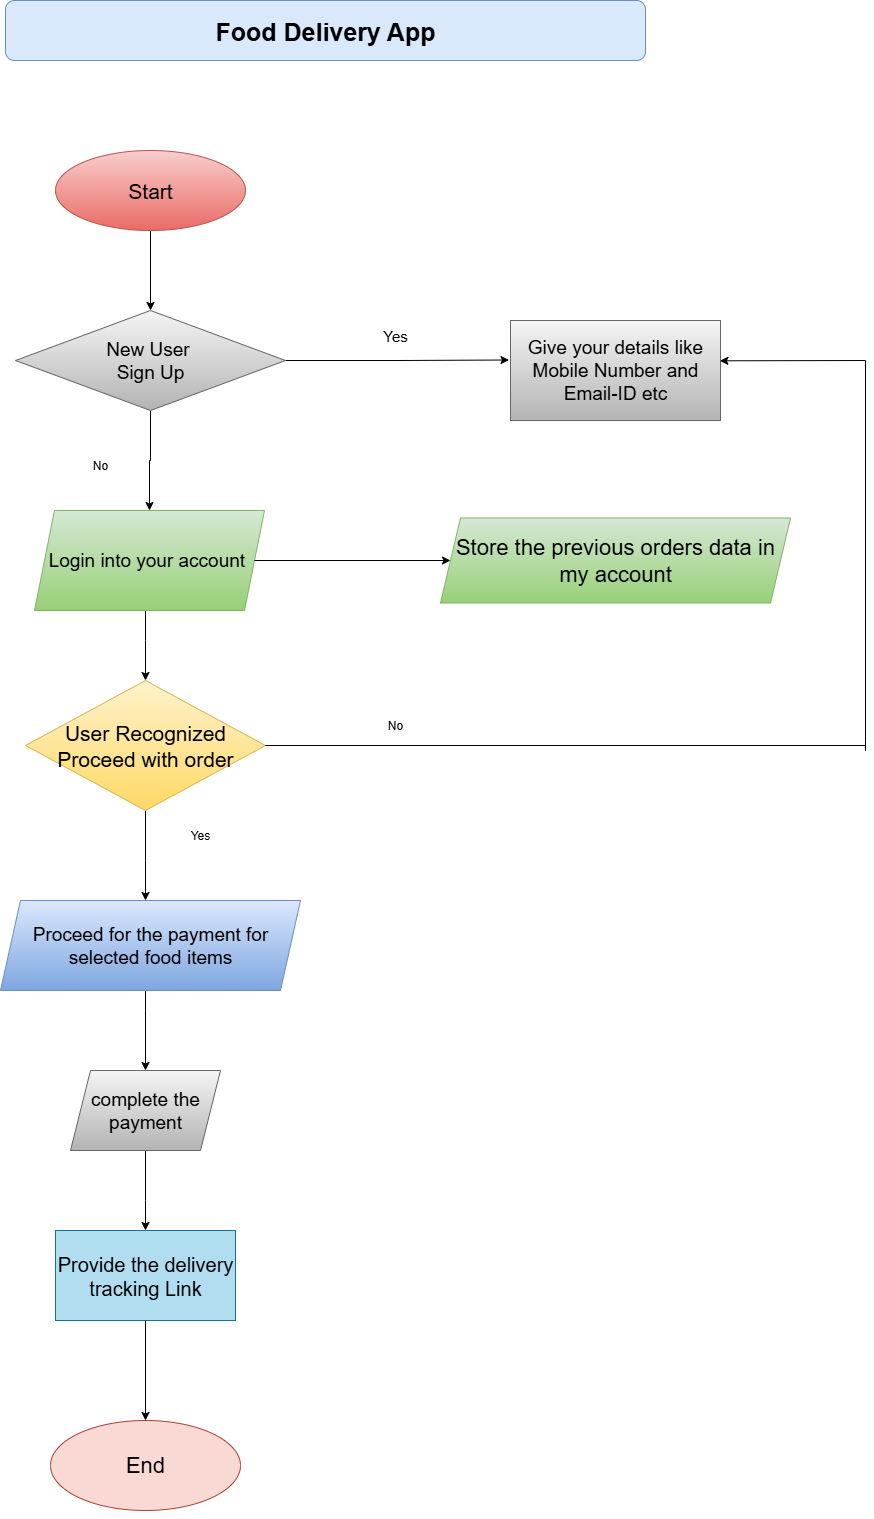

The diagram above was exported from draw.io. Its source (the exported page's mxGraphModel, read from the mxfile embedded in the PNG):
<mxGraphModel dx="3740" dy="3004" grid="1" gridSize="10" guides="1" tooltips="1" connect="1" arrows="1" fold="1" page="1" pageScale="1" pageWidth="850" pageHeight="1100" math="0" shadow="0">
  <root>
    <mxCell id="0" />
    <mxCell id="1" parent="0" />
    <mxCell id="RWts5pvBdmRwga2rWbew-13" value="" style="edgeStyle=orthogonalEdgeStyle;rounded=0;orthogonalLoop=1;jettySize=auto;html=1;" edge="1" parent="1" source="RWts5pvBdmRwga2rWbew-1" target="RWts5pvBdmRwga2rWbew-2">
      <mxGeometry relative="1" as="geometry" />
    </mxCell>
    <mxCell id="RWts5pvBdmRwga2rWbew-1" value="&lt;font style=&quot;font-size: 21px;&quot;&gt;Start&lt;/font&gt;" style="ellipse;whiteSpace=wrap;html=1;fillColor=#f8cecc;strokeColor=#b85450;gradientColor=#ea6b66;" vertex="1" parent="1">
      <mxGeometry x="310" y="90" width="190" height="80" as="geometry" />
    </mxCell>
    <mxCell id="RWts5pvBdmRwga2rWbew-12" value="" style="edgeStyle=orthogonalEdgeStyle;rounded=0;orthogonalLoop=1;jettySize=auto;html=1;entryX=-0.007;entryY=0.395;entryDx=0;entryDy=0;entryPerimeter=0;" edge="1" parent="1" source="RWts5pvBdmRwga2rWbew-2" target="RWts5pvBdmRwga2rWbew-9">
      <mxGeometry relative="1" as="geometry">
        <mxPoint x="715" y="300" as="targetPoint" />
      </mxGeometry>
    </mxCell>
    <mxCell id="RWts5pvBdmRwga2rWbew-14" value="" style="edgeStyle=orthogonalEdgeStyle;rounded=0;orthogonalLoop=1;jettySize=auto;html=1;" edge="1" parent="1" source="RWts5pvBdmRwga2rWbew-2" target="RWts5pvBdmRwga2rWbew-3">
      <mxGeometry relative="1" as="geometry" />
    </mxCell>
    <mxCell id="RWts5pvBdmRwga2rWbew-2" value="&lt;font style=&quot;font-size: 19px;&quot;&gt;New User&amp;nbsp;&lt;br&gt;Sign Up&lt;/font&gt;" style="rhombus;whiteSpace=wrap;html=1;fillColor=#f5f5f5;gradientColor=#b3b3b3;strokeColor=#666666;" vertex="1" parent="1">
      <mxGeometry x="270" y="250" width="270" height="100" as="geometry" />
    </mxCell>
    <mxCell id="RWts5pvBdmRwga2rWbew-15" value="" style="edgeStyle=orthogonalEdgeStyle;rounded=0;orthogonalLoop=1;jettySize=auto;html=1;" edge="1" parent="1" source="RWts5pvBdmRwga2rWbew-3" target="RWts5pvBdmRwga2rWbew-4">
      <mxGeometry relative="1" as="geometry">
        <Array as="points">
          <mxPoint x="400" y="580" />
          <mxPoint x="400" y="580" />
        </Array>
      </mxGeometry>
    </mxCell>
    <mxCell id="RWts5pvBdmRwga2rWbew-3" value="&lt;font style=&quot;font-size: 19px;&quot;&gt;Login into your account&amp;nbsp;&lt;/font&gt;" style="shape=parallelogram;perimeter=parallelogramPerimeter;whiteSpace=wrap;html=1;fixedSize=1;fillColor=#d5e8d4;gradientColor=#97d077;strokeColor=#82b366;" vertex="1" parent="1">
      <mxGeometry x="289" y="450" width="230" height="100" as="geometry" />
    </mxCell>
    <mxCell id="RWts5pvBdmRwga2rWbew-16" value="" style="edgeStyle=orthogonalEdgeStyle;rounded=0;orthogonalLoop=1;jettySize=auto;html=1;" edge="1" parent="1" source="RWts5pvBdmRwga2rWbew-4" target="RWts5pvBdmRwga2rWbew-5">
      <mxGeometry relative="1" as="geometry">
        <Array as="points">
          <mxPoint x="400" y="800" />
          <mxPoint x="400" y="800" />
        </Array>
      </mxGeometry>
    </mxCell>
    <mxCell id="RWts5pvBdmRwga2rWbew-4" value="&lt;font style=&quot;font-size: 21px;&quot;&gt;User Recognized Proceed with order&lt;/font&gt;" style="rhombus;whiteSpace=wrap;html=1;fillColor=#fff2cc;gradientColor=#ffd966;strokeColor=#d6b656;" vertex="1" parent="1">
      <mxGeometry x="280" y="620" width="240" height="130" as="geometry" />
    </mxCell>
    <mxCell id="RWts5pvBdmRwga2rWbew-17" value="" style="edgeStyle=orthogonalEdgeStyle;rounded=0;orthogonalLoop=1;jettySize=auto;html=1;" edge="1" parent="1" source="RWts5pvBdmRwga2rWbew-5" target="RWts5pvBdmRwga2rWbew-6">
      <mxGeometry relative="1" as="geometry">
        <Array as="points">
          <mxPoint x="400" y="950" />
          <mxPoint x="400" y="950" />
        </Array>
      </mxGeometry>
    </mxCell>
    <mxCell id="RWts5pvBdmRwga2rWbew-5" value="&lt;font style=&quot;font-size: 19px;&quot;&gt;Proceed for the payment for selected food items&lt;/font&gt;" style="shape=parallelogram;perimeter=parallelogramPerimeter;whiteSpace=wrap;html=1;fixedSize=1;fillColor=#dae8fc;gradientColor=#7ea6e0;strokeColor=#6c8ebf;" vertex="1" parent="1">
      <mxGeometry x="255" y="840" width="300" height="90" as="geometry" />
    </mxCell>
    <mxCell id="RWts5pvBdmRwga2rWbew-18" value="" style="edgeStyle=orthogonalEdgeStyle;rounded=0;orthogonalLoop=1;jettySize=auto;html=1;" edge="1" parent="1" source="RWts5pvBdmRwga2rWbew-6" target="RWts5pvBdmRwga2rWbew-7">
      <mxGeometry relative="1" as="geometry">
        <Array as="points">
          <mxPoint x="400" y="1140" />
          <mxPoint x="400" y="1140" />
        </Array>
      </mxGeometry>
    </mxCell>
    <mxCell id="RWts5pvBdmRwga2rWbew-6" value="&lt;font style=&quot;font-size: 19px;&quot;&gt;complete the payment&lt;/font&gt;" style="shape=parallelogram;perimeter=parallelogramPerimeter;whiteSpace=wrap;html=1;fixedSize=1;fillColor=#f5f5f5;gradientColor=#b3b3b3;strokeColor=#666666;" vertex="1" parent="1">
      <mxGeometry x="325" y="1010" width="150" height="80" as="geometry" />
    </mxCell>
    <mxCell id="RWts5pvBdmRwga2rWbew-7" value="&lt;font style=&quot;font-size: 20px;&quot;&gt;Provide the delivery tracking Link&lt;/font&gt;" style="rounded=0;whiteSpace=wrap;html=1;fillColor=#b1ddf0;strokeColor=#10739e;" vertex="1" parent="1">
      <mxGeometry x="310" y="1170" width="180" height="90" as="geometry" />
    </mxCell>
    <mxCell id="RWts5pvBdmRwga2rWbew-9" value="&lt;font style=&quot;font-size: 19px;&quot;&gt;Give your details like Mobile Number and Email-ID etc&lt;/font&gt;" style="rounded=0;whiteSpace=wrap;html=1;fillColor=#f5f5f5;gradientColor=#b3b3b3;strokeColor=#666666;" vertex="1" parent="1">
      <mxGeometry x="765" y="260" width="210" height="100" as="geometry" />
    </mxCell>
    <mxCell id="RWts5pvBdmRwga2rWbew-10" value="&lt;font style=&quot;font-size: 22px;&quot;&gt;Store the previous orders data in my account&lt;/font&gt;" style="shape=parallelogram;perimeter=parallelogramPerimeter;whiteSpace=wrap;html=1;fixedSize=1;fillColor=#d5e8d4;gradientColor=#97d077;strokeColor=#82b366;" vertex="1" parent="1">
      <mxGeometry x="695" y="457.5" width="350" height="85" as="geometry" />
    </mxCell>
    <mxCell id="RWts5pvBdmRwga2rWbew-21" value="" style="endArrow=classic;html=1;rounded=0;exitX=0.5;exitY=1;exitDx=0;exitDy=0;" edge="1" parent="1" source="RWts5pvBdmRwga2rWbew-8">
      <mxGeometry width="50" height="50" relative="1" as="geometry">
        <mxPoint x="399.83" y="1270" as="sourcePoint" />
        <mxPoint x="399.83" y="1390" as="targetPoint" />
      </mxGeometry>
    </mxCell>
    <mxCell id="RWts5pvBdmRwga2rWbew-22" value="" style="endArrow=classic;html=1;rounded=0;exitX=1;exitY=0.5;exitDx=0;exitDy=0;entryX=0;entryY=0.5;entryDx=0;entryDy=0;" edge="1" parent="1" source="RWts5pvBdmRwga2rWbew-3" target="RWts5pvBdmRwga2rWbew-10">
      <mxGeometry width="50" height="50" relative="1" as="geometry">
        <mxPoint x="770" y="620" as="sourcePoint" />
        <mxPoint x="820" y="570" as="targetPoint" />
      </mxGeometry>
    </mxCell>
    <mxCell id="RWts5pvBdmRwga2rWbew-23" value="" style="endArrow=none;html=1;rounded=0;exitX=1;exitY=0.5;exitDx=0;exitDy=0;" edge="1" parent="1" source="RWts5pvBdmRwga2rWbew-4">
      <mxGeometry width="50" height="50" relative="1" as="geometry">
        <mxPoint x="570" y="710" as="sourcePoint" />
        <mxPoint x="1120" y="685" as="targetPoint" />
      </mxGeometry>
    </mxCell>
    <mxCell id="RWts5pvBdmRwga2rWbew-24" value="" style="endArrow=none;html=1;rounded=0;" edge="1" parent="1">
      <mxGeometry width="50" height="50" relative="1" as="geometry">
        <mxPoint x="1120" y="300" as="sourcePoint" />
        <mxPoint x="1120" y="680" as="targetPoint" />
      </mxGeometry>
    </mxCell>
    <mxCell id="RWts5pvBdmRwga2rWbew-26" value="" style="endArrow=classic;html=1;rounded=0;entryX=0.997;entryY=0.403;entryDx=0;entryDy=0;entryPerimeter=0;" edge="1" parent="1" target="RWts5pvBdmRwga2rWbew-9">
      <mxGeometry width="50" height="50" relative="1" as="geometry">
        <mxPoint x="1120" y="300" as="sourcePoint" />
        <mxPoint x="1040" y="370" as="targetPoint" />
      </mxGeometry>
    </mxCell>
    <mxCell id="RWts5pvBdmRwga2rWbew-27" value="&lt;font style=&quot;font-size: 25px;&quot;&gt;&lt;b style=&quot;&quot;&gt;Food Delivery App&lt;/b&gt;&lt;/font&gt;" style="rounded=1;whiteSpace=wrap;html=1;fillColor=#dae8fc;strokeColor=#6c8ebf;" vertex="1" parent="1">
      <mxGeometry x="260" y="-60" width="640" height="60" as="geometry" />
    </mxCell>
    <mxCell id="RWts5pvBdmRwga2rWbew-28" value="" style="endArrow=classic;html=1;rounded=0;exitX=0.5;exitY=1;exitDx=0;exitDy=0;" edge="1" parent="1" source="RWts5pvBdmRwga2rWbew-7" target="RWts5pvBdmRwga2rWbew-8">
      <mxGeometry width="50" height="50" relative="1" as="geometry">
        <mxPoint x="399.83" y="1270" as="sourcePoint" />
        <mxPoint x="399.83" y="1390" as="targetPoint" />
      </mxGeometry>
    </mxCell>
    <mxCell id="RWts5pvBdmRwga2rWbew-8" value="&lt;font style=&quot;font-size: 22px;&quot;&gt;End&lt;/font&gt;" style="ellipse;whiteSpace=wrap;html=1;fillColor=#fad9d5;strokeColor=#ae4132;" vertex="1" parent="1">
      <mxGeometry x="305" y="1360" width="190" height="90" as="geometry" />
    </mxCell>
    <mxCell id="RWts5pvBdmRwga2rWbew-29" value="&lt;font style=&quot;font-size: 15px;&quot;&gt;Yes&lt;/font&gt;" style="text;strokeColor=none;align=center;fillColor=none;html=1;verticalAlign=middle;whiteSpace=wrap;rounded=0;" vertex="1" parent="1">
      <mxGeometry x="620" y="260" width="60" height="30" as="geometry" />
    </mxCell>
    <mxCell id="RWts5pvBdmRwga2rWbew-30" value="No" style="text;strokeColor=none;align=center;fillColor=none;html=1;verticalAlign=middle;whiteSpace=wrap;rounded=0;" vertex="1" parent="1">
      <mxGeometry x="325" y="390" width="60" height="30" as="geometry" />
    </mxCell>
    <mxCell id="RWts5pvBdmRwga2rWbew-31" value="No" style="text;strokeColor=none;align=center;fillColor=none;html=1;verticalAlign=middle;whiteSpace=wrap;rounded=0;" vertex="1" parent="1">
      <mxGeometry x="620" y="650" width="60" height="30" as="geometry" />
    </mxCell>
    <mxCell id="RWts5pvBdmRwga2rWbew-32" value="Yes" style="text;strokeColor=none;align=center;fillColor=none;html=1;verticalAlign=middle;whiteSpace=wrap;rounded=0;" vertex="1" parent="1">
      <mxGeometry x="425" y="760" width="60" height="30" as="geometry" />
    </mxCell>
    <mxCell id="RWts5pvBdmRwga2rWbew-35" value="" style="endArrow=none;html=1;rounded=0;" edge="1" parent="1">
      <mxGeometry width="50" height="50" relative="1" as="geometry">
        <mxPoint x="1120" y="690" as="sourcePoint" />
        <mxPoint x="1120" y="690" as="targetPoint" />
        <Array as="points">
          <mxPoint x="1120" y="680" />
        </Array>
      </mxGeometry>
    </mxCell>
  </root>
</mxGraphModel>